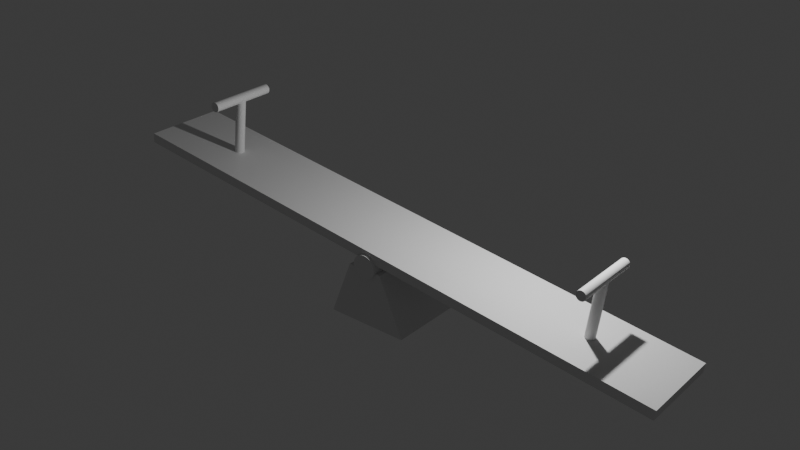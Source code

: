 # Source: GangorraAnimada.blend  (saved by Blender 4.2.66; exported with 4.5.12 LTS)
import bpy
from mathutils import Matrix  # noqa: F401  (used for matrix-valued properties, if any)

bpy.ops.wm.read_factory_settings(use_empty=True)
scene = bpy.context.scene
scene.name = 'Scene'

# ---- collections
col_collection = bpy.data.collections.new('Collection'); scene.collection.children.link(col_collection)

# ---- materials (node trees are filled in below, after node groups)
mat_material = bpy.data.materials.new('Material')
mat_material.alpha_threshold = 0.0
mat_material.roughness = 0.5
mat_material.line_color = (0.0, 0.0, 0.0, 1.0)

# ---- material node trees
mat_material.use_nodes = True; mat_material.node_tree.nodes.clear()
_N = mat_material.node_tree.nodes; _L = mat_material.node_tree.links
n0 = _N.new('ShaderNodeOutputMaterial'); n0.name = 'Material Output'; n0.location = (300, 300)
n1 = _N.new('ShaderNodeBsdfPrincipled'); n1.name = 'Principled BSDF'; n1.location = (10, 300)
n1.inputs[3].default_value = 1.45
_L.new(n1.outputs[0], n0.inputs[0])
n0.is_active_output = True

# ---- world
world_world = bpy.data.worlds.new('World'); scene.world = world_world
world_world.use_nodes = True; world_world.node_tree.nodes.clear()
_N = world_world.node_tree.nodes; _L = world_world.node_tree.links
n0 = _N.new('ShaderNodeOutputWorld'); n0.name = 'World Output'; n0.location = (300, 300)
n1 = _N.new('ShaderNodeBackground'); n1.name = 'Background'; n1.location = (10, 300)
n1.inputs[0].default_value = (0.05088, 0.05088, 0.05088, 1.0)
_L.new(n1.outputs[0], n0.inputs[0])
n0.is_active_output = True
world_world.color = (0.05088, 0.05088, 0.05088)
world_world.sun_shadow_jitter_overblur = 0.0

# ---- lights
light_light = bpy.data.lights.new('Light', 'POINT')
light_light.energy = 1000.0
light_light.shadow_soft_size = 0.1

# ---- meshes
me_cylinder = bpy.data.meshes.new('Cylinder')
me_cylinder.from_pydata([(-4.058e-07, 1.0, -3.688), (3.988e-07, 1.0, 3.641), (0.1951, 0.9808, -3.688), (0.1951, 0.9808, 3.641), (0.3827, 0.9239, -3.688), (0.3827, 0.9239, 3.641), (0.5556, 0.8315, -3.688), (0.5556, 0.8315, 3.641), (0.7071, 0.7071, -3.688), (0.7071, 0.7071, 3.641), (0.8315, 0.5556, -3.688), (0.8315, 0.5556, 3.641), (0.9239, 0.3827, -3.688), (0.9239, 0.3827, 3.641), (0.9808, 0.1951, -3.688), (0.9808, 0.1951, 3.641), (1.0, -1.175e-07, -3.688), (1.0, 1.155e-07, 3.641), (0.9808, -0.1951, -3.688), (0.9808, -0.1951, 3.641), (0.9239, -0.3827, -3.688), (0.9239, -0.3827, 3.641), (0.8315, -0.5556, -3.688), (0.8315, -0.5556, 3.641), (0.7071, -0.7071, -3.688), (0.7071, -0.7071, 3.641), (0.5556, -0.8315, -3.688), (0.5556, -0.8315, 3.641), (0.3827, -0.9239, -3.688), (0.3827, -0.9239, 3.641), (0.1951, -0.9808, -3.688), (0.1951, -0.9808, 3.641), (-4.058e-07, -1.0, -3.688), (3.988e-07, -1.0, 3.641), (-0.1951, -0.9808, -3.688), (-0.1951, -0.9808, 3.641), (-0.3827, -0.9239, -3.688), (-0.3827, -0.9239, 3.641), (-0.5556, -0.8315, -3.688), (-0.5556, -0.8315, 3.641), (-0.7071, -0.7071, -3.688), (-0.7071, -0.7071, 3.641), (-0.8315, -0.5556, -3.688), (-0.8315, -0.5556, 3.641), (-0.9239, -0.3827, -3.688), (-0.9239, -0.3827, 3.641), (-0.9808, -0.1951, -3.688), (-0.9808, -0.1951, 3.641), (-1.0, -1.175e-07, -3.688), (-1.0, 1.155e-07, 3.641), (-0.9808, 0.1951, -3.688), (-0.9808, 0.1951, 3.641), (-0.9239, 0.3827, -3.688), (-0.9239, 0.3827, 3.641), (-0.8315, 0.5556, -3.688), (-0.8315, 0.5556, 3.641), (-0.7071, 0.7071, -3.688), (-0.7071, 0.7071, 3.641), (-0.5556, 0.8315, -3.688), (-0.5556, 0.8315, 3.641), (-0.3827, 0.9239, -3.688), (-0.3827, 0.9239, 3.641), (-0.1951, 0.9808, -3.688), (-0.1951, 0.9808, 3.641)], [], [(0, 1, 3, 2), (2, 3, 5, 4), (4, 5, 7, 6), (6, 7, 9, 8), (8, 9, 11, 10), (10, 11, 13, 12), (12, 13, 15, 14), (14, 15, 17, 16), (16, 17, 19, 18), (18, 19, 21, 20), (20, 21, 23, 22), (22, 23, 25, 24), (24, 25, 27, 26), (26, 27, 29, 28), (28, 29, 31, 30), (30, 31, 33, 32), (32, 33, 35, 34), (34, 35, 37, 36), (36, 37, 39, 38), (38, 39, 41, 40), (40, 41, 43, 42), (42, 43, 45, 44), (44, 45, 47, 46), (46, 47, 49, 48), (48, 49, 51, 50), (50, 51, 53, 52), (52, 53, 55, 54), (54, 55, 57, 56), (56, 57, 59, 58), (58, 59, 61, 60), (3, 1, 63, 61, 59, 57, 55, 53, 51, 49, 47, 45, 43, 41, 39, 37, 35, 33, 31, 29, 27, 25, 23, 21, 19, 17, 15, 13, 11, 9, 7, 5), (60, 61, 63, 62), (62, 63, 1, 0), (0, 2, 4, 6, 8, 10, 12, 14, 16, 18, 20, 22, 24, 26, 28, 30, 32, 34, 36, 38, 40, 42, 44, 46, 48, 50, 52, 54, 56, 58, 60, 62)])
_uv = me_cylinder.uv_layers.new(name='UVMap')
_uv.uv.foreach_set('vector', [1.0, 0.5, 1.0, 1.0, 0.9688, 1.0, 0.9688, 0.5, 0.9688, 0.5, 0.9688, 1.0, 0.9375, 1.0, 0.9375, 0.5, 0.9375, 0.5, 0.9375, 1.0, 0.9062, 1.0, 0.9062, 0.5, 0.9062, 0.5, 0.9062, 1.0, 0.875, 1.0, 0.875, 0.5, 0.875, 0.5, 0.875, 1.0, 0.8438, 1.0, 0.8438, 0.5, 0.8438, 0.5, 0.8438, 1.0, 0.8125, 1.0, 0.8125, 0.5, 0.8125, 0.5, 0.8125, 1.0, 0.7812, 1.0, 0.7812, 0.5, 0.7812, 0.5, 0.7812, 1.0, 0.75, 1.0, 0.75, 0.5, 0.75, 0.5, 0.75, 1.0, 0.7188, 1.0, 0.7188, 0.5, 0.7188, 0.5, 0.7188, 1.0, 0.6875, 1.0, 0.6875, 0.5, 0.6875, 0.5, 0.6875, 1.0, 0.6562, 1.0, 0.6562, 0.5, 0.6562, 0.5, 0.6562, 1.0, 0.625, 1.0, 0.625, 0.5, 0.625, 0.5, 0.625, 1.0, 0.5938, 1.0, 0.5938, 0.5, 0.5938, 0.5, 0.5938, 1.0, 0.5625, 1.0, 0.5625, 0.5, 0.5625, 0.5, 0.5625, 1.0, 0.5312, 1.0, 0.5312, 0.5, 0.5312, 0.5, 0.5312, 1.0, 0.5, 1.0, 0.5, 0.5, 0.5, 0.5, 0.5, 1.0, 0.4688, 1.0, 0.4688, 0.5, 0.4688, 0.5, 0.4688, 1.0, 0.4375, 1.0, 0.4375, 0.5, 0.4375, 0.5, 0.4375, 1.0, 0.4062, 1.0, 0.4062, 0.5, 0.4062, 0.5, 0.4062, 1.0, 0.375, 1.0, 0.375, 0.5, 0.375, 0.5, 0.375, 1.0, 0.3438, 1.0, 0.3438, 0.5, 0.3438, 0.5, 0.3438, 1.0, 0.3125, 1.0, 0.3125, 0.5, 0.3125, 0.5, 0.3125, 1.0, 0.2812, 1.0, 0.2812, 0.5, 0.2812, 0.5, 0.2812, 1.0, 0.25, 1.0, 0.25, 0.5, 0.25, 0.5, 0.25, 1.0, 0.2188, 1.0, 0.2188, 0.5, 0.2188, 0.5, 0.2188, 1.0, 0.1875, 1.0, 0.1875, 0.5, 0.1875, 0.5, 0.1875, 1.0, 0.1562, 1.0, 0.1562, 0.5, 0.1562, 0.5, 0.1562, 1.0, 0.125, 1.0, 0.125, 0.5, 0.125, 0.5, 0.125, 1.0, 0.09375, 1.0, 0.09375, 0.5, 0.09375, 0.5, 0.09375, 1.0, 0.0625, 1.0, 0.0625, 0.5, 0.2968, 0.4854, 0.25, 0.49, 0.2032, 0.4854, 0.1582, 0.4717, 0.1167, 0.4496, 0.08029, 0.4197, 0.05045, 0.3833, 0.02827, 0.3418, 0.01461, 0.2968, 0.01, 0.25, 0.01461, 0.2032, 0.02827, 0.1582, 0.05045, 0.1167, 0.08029, 0.08029, 0.1167, 0.05045, 0.1582, 0.02827, 0.2032, 0.01461, 0.25, 0.01, 0.2968, 0.01461, 0.3418, 0.02827, 0.3833, 0.05045, 0.4197, 0.08029, 0.4496, 0.1167, 0.4717, 0.1582, 0.4854, 0.2032, 0.49, 0.25, 0.4854, 0.2968, 0.4717, 0.3418, 0.4496, 0.3833, 0.4197, 0.4197, 0.3833, 0.4496, 0.3418, 0.4717, 0.0625, 0.5, 0.0625, 1.0, 0.03125, 1.0, 0.03125, 0.5, 0.03125, 0.5, 0.03125, 1.0, 0.0, 1.0, 0.0, 0.5, 0.75, 0.49, 0.7968, 0.4854, 0.8418, 0.4717, 0.8833, 0.4496, 0.9197, 0.4197, 0.9496, 0.3833, 0.9717, 0.3418, 0.9854, 0.2968, 0.99, 0.25, 0.9854, 0.2032, 0.9717, 0.1582, 0.9496, 0.1167, 0.9197, 0.08029, 0.8833, 0.05045, 0.8418, 0.02827, 0.7968, 0.01461, 0.75, 0.01, 0.7032, 0.01461, 0.6582, 0.02827, 0.6167, 0.05045, 0.5803, 0.08029, 0.5504, 0.1167, 0.5283, 0.1582, 0.5146, 0.2032, 0.51, 0.25, 0.5146, 0.2968, 0.5283, 0.3418, 0.5504, 0.3833, 0.5803, 0.4197, 0.6167, 0.4496, 0.6582, 0.4717, 0.7032, 0.4854])
me_cylinder.update()
me_cube_001 = bpy.data.meshes.new('Cube.001')
me_cube_001.from_pydata([(-1.009, -1.0, -0.3819), (-0.4645, -1.0, 1.0), (-1.009, 1.0, -0.3819), (-0.4645, 1.0, 1.0), (1.004, -1.0, -0.3819), (0.3938, -1.0, 1.0), (1.004, 1.0, -0.3819), (0.3938, 1.0, 1.0), (-0.2667, 1.0, 0.9863), (-0.24, 1.0, 0.9364), (-0.2709, 1.0, 1.0), (-0.2041, 1.0, 0.8926), (-0.1105, 1.0, 0.83), (-0.1604, 1.0, 0.8567), (-0.05632, 1.0, 0.8136), (-1.095e-07, 1.0, 0.8081), (0.1105, 1.0, 0.83), (0.05632, 1.0, 0.8136), (0.2041, 1.0, 0.8926), (0.2667, 1.0, 0.9863), (0.2709, 1.0, 1.0), (0.24, 1.0, 0.9364), (0.1604, 1.0, 0.8567), (-0.2709, -1.0, 1.0), (-0.2667, -1.0, 0.9863), (-0.24, -1.0, 0.9364), (-0.2041, -1.0, 0.8926), (-0.1604, -1.0, 0.8567), (-0.05632, -1.0, 0.8136), (-0.1105, -1.0, 0.83), (0.05632, -1.0, 0.8136), (0.1604, -1.0, 0.8567), (0.1105, -1.0, 0.83), (0.24, -1.0, 0.9364), (0.2709, -1.0, 1.0), (0.2667, -1.0, 0.9863), (0.2041, -1.0, 0.8926), (1.101e-07, -1.0, 0.8081)], [], [(0, 1, 3, 2), (7, 6, 2, 3, 10, 8, 9, 11, 13, 12, 14, 15, 17, 16, 22, 18, 21, 19, 20), (6, 7, 5, 4), (23, 1, 0, 4, 5, 34, 35, 33, 36, 31, 32, 30, 37, 28, 29, 27, 26, 25, 24), (2, 6, 4, 0), (10, 3, 1, 23), (34, 5, 7, 20), (23, 24, 8, 10), (9, 8, 24, 25), (11, 9, 25, 26), (27, 13, 11, 26), (29, 12, 13, 27), (28, 14, 12, 29), (37, 15, 14, 28), (30, 17, 15, 37), (32, 16, 17, 30), (31, 22, 16, 32), (36, 18, 22, 31), (33, 21, 18, 36), (35, 19, 21, 33), (20, 19, 35, 34)])
_uv = me_cube_001.uv_layers.new(name='UVMap')
_uv.uv.foreach_set('vector', [0.375, 0.0, 0.625, 0.0, 0.625, 0.25, 0.375, 0.25, 0.625, 0.5, 0.375, 0.5, 0.375, 0.25, 0.625, 0.25, 0.625, 0.3064, 0.6225, 0.3078, 0.6135, 0.3164, 0.6056, 0.3274, 0.5991, 0.3401, 0.5943, 0.354, 0.5913, 0.3686, 0.5903, 0.3836, 0.5913, 0.3986, 0.5943, 0.4135, 0.5991, 0.4278, 0.6056, 0.4412, 0.6135, 0.453, 0.6225, 0.4626, 0.625, 0.4642, 0.375, 0.5, 0.625, 0.5, 0.625, 0.75, 0.375, 0.75, 0.625, 0.9436, 0.625, 1.0, 0.375, 1.0, 0.375, 0.75, 0.625, 0.75, 0.625, 0.7858, 0.6225, 0.7874, 0.6135, 0.797, 0.6056, 0.8088, 0.5991, 0.8222, 0.5943, 0.8365, 0.5913, 0.8514, 0.5903, 0.8664, 0.5913, 0.8814, 0.5943, 0.896, 0.5991, 0.9099, 0.6056, 0.9226, 0.6135, 0.9336, 0.6225, 0.9422, 0.125, 0.5, 0.375, 0.5, 0.375, 0.75, 0.125, 0.75, 0.8186, 0.5, 0.875, 0.5, 0.875, 0.75, 0.8186, 0.75, 0.6608, 0.75, 0.625, 0.75, 0.625, 0.5, 0.6608, 0.5, 0.6954, 0.5152, 0.6875, 0.5152, 0.6875, 0.9879, 0.6954, 0.9879, 0.6562, 0.9879, 0.6875, 0.9879, 0.6875, 0.5152, 0.6562, 0.5152, 0.625, 0.9879, 0.6562, 0.9879, 0.6562, 0.5152, 0.625, 0.5152, 0.5937, 0.5152, 0.5938, 0.9879, 0.625, 0.9879, 0.625, 0.5152, 0.5625, 0.5152, 0.5625, 0.9879, 0.5938, 0.9879, 0.5937, 0.5152, 0.5312, 0.5152, 0.5312, 0.9879, 0.5625, 0.9879, 0.5625, 0.5152, 0.5, 0.5152, 0.5, 0.9879, 0.5312, 0.9879, 0.5312, 0.5152, 0.4688, 0.5152, 0.4688, 0.9879, 0.5, 0.9879, 0.5, 0.5152, 0.4375, 0.5152, 0.4375, 0.9879, 0.4688, 0.9879, 0.4688, 0.5152, 0.4062, 0.5152, 0.4062, 0.9879, 0.4375, 0.9879, 0.4375, 0.5152, 0.375, 0.5152, 0.375, 0.9879, 0.4062, 0.9879, 0.4062, 0.5152, 0.3438, 0.5152, 0.3438, 0.9879, 0.375, 0.9879, 0.375, 0.5152, 0.3125, 0.5152, 0.3125, 0.9879, 0.3438, 0.9879, 0.3438, 0.5152, 0.3046, 0.9879, 0.3125, 0.9879, 0.3125, 0.5152, 0.3046, 0.5152])
me_cube_001.update()
me_cylinder_003 = bpy.data.meshes.new('Cylinder.003')
me_cylinder_003.from_pydata([(1.864e-06, 43.66, 0.1714), (1.864e-06, 43.66, 2.171), (0.1951, 43.64, 0.1714), (0.1951, 43.64, 2.171), (0.3827, 43.58, 0.1714), (0.3827, 43.58, 2.171), (0.5556, 43.49, 0.1714), (0.5556, 43.49, 2.171), (0.7071, 43.37, 0.1714), (0.7071, 43.37, 2.171), (0.8315, 43.22, 0.1714), (0.8315, 43.22, 2.171), (0.9239, 43.04, 0.1714), (0.9239, 43.04, 2.171), (0.9808, 42.86, 0.1714), (0.9808, 42.86, 2.171), (1.0, 42.66, 0.1714), (1.0, 42.66, 2.171), (0.9808, 42.47, 0.1714), (0.9808, 42.47, 2.171), (0.9239, 42.28, 0.1714), (0.9239, 42.28, 2.171), (0.8315, 42.1, 0.1714), (0.8315, 42.1, 2.171), (0.7071, 41.95, 0.1714), (0.7071, 41.95, 2.171), (0.5556, 41.83, 0.1714), (0.5556, 41.83, 2.171), (0.3827, 41.74, 0.1714), (0.3827, 41.74, 2.171), (0.1951, 41.68, 0.1714), (0.1951, 41.68, 2.171), (1.864e-06, 41.66, 0.1714), (1.864e-06, 41.66, 2.171), (-0.1951, 41.68, 0.1714), (-0.1951, 41.68, 2.171), (-0.3827, 41.74, 0.1714), (-0.3827, 41.74, 2.171), (-0.5556, 41.83, 0.1714), (-0.5556, 41.83, 2.171), (-0.7071, 41.95, 0.1714), (-0.7071, 41.95, 2.171), (-0.8315, 42.1, 0.1714), (-0.8315, 42.1, 2.171), (-0.9239, 42.28, 0.1714), (-0.9239, 42.28, 2.171), (-0.9808, 42.47, 0.1714), (-0.9808, 42.47, 2.171), (-1.0, 42.66, 0.1714), (-1.0, 42.66, 2.171), (-0.9808, 42.86, 0.1714), (-0.9808, 42.86, 2.171), (-0.9239, 43.04, 0.1714), (-0.9239, 43.04, 2.171), (-0.8315, 43.22, 0.1714), (-0.8315, 43.22, 2.171), (-0.7071, 43.37, 0.1714), (-0.7071, 43.37, 2.171), (-0.5556, 43.49, 0.1714), (-0.5556, 43.49, 2.171), (-0.3827, 43.58, 0.1714), (-0.3827, 43.58, 2.171), (-0.1951, 43.64, 0.1714), (-0.1951, 43.64, 2.171), (-6.948, 42.66, 2.323), (6.948, 42.66, 2.323), (-6.948, 42.85, 2.32), (6.948, 42.85, 2.32), (-6.948, 43.04, 2.312), (6.948, 43.04, 2.312), (-6.948, 43.22, 2.299), (6.948, 43.22, 2.299), (-6.948, 43.37, 2.281), (6.948, 43.37, 2.281), (-6.948, 43.49, 2.259), (6.948, 43.49, 2.259), (-6.948, 43.58, 2.234), (6.948, 43.58, 2.234), (-6.948, 43.64, 2.207), (6.948, 43.64, 2.207), (-6.948, 43.66, 2.179), (6.948, 43.66, 2.179), (-6.948, 43.64, 2.151), (6.948, 43.64, 2.151), (-6.948, 43.58, 2.124), (6.948, 43.58, 2.124), (-6.948, 43.49, 2.099), (6.948, 43.49, 2.099), (-6.948, 43.37, 2.077), (6.948, 43.37, 2.077), (-6.948, 43.22, 2.059), (6.948, 43.22, 2.059), (-6.948, 43.04, 2.046), (6.948, 43.04, 2.046), (-6.948, 42.85, 2.038), (6.948, 42.85, 2.038), (-6.948, 42.66, 2.035), (6.948, 42.66, 2.035), (-6.948, 42.46, 2.038), (6.948, 42.46, 2.038), (-6.948, 42.28, 2.046), (6.948, 42.28, 2.046), (-6.948, 42.1, 2.059), (6.948, 42.1, 2.059), (-6.948, 41.95, 2.077), (6.948, 41.95, 2.077), (-6.948, 41.83, 2.099), (6.948, 41.83, 2.099), (-6.948, 41.74, 2.124), (6.948, 41.74, 2.124), (-6.948, 41.68, 2.151), (6.948, 41.68, 2.151), (-6.948, 41.66, 2.179), (6.948, 41.66, 2.179), (-6.948, 41.68, 2.207), (6.948, 41.68, 2.207), (-6.948, 41.74, 2.234), (6.948, 41.74, 2.234), (-6.948, 41.83, 2.259), (6.948, 41.83, 2.259), (-6.948, 41.95, 2.281), (6.948, 41.95, 2.281), (-6.948, 42.1, 2.299), (6.948, 42.1, 2.299), (-6.948, 42.28, 2.312), (6.948, 42.28, 2.312), (-6.948, 42.46, 2.32), (6.948, 42.46, 2.32), (8.491, -60.02, 0.4383), (8.491, -60.02, 0.1484), (-8.481, -60.02, 0.4383), (-8.481, -60.02, 0.1484), (8.491, 59.65, 0.4383), (8.491, 59.65, 0.1484), (-8.481, 59.65, 0.4383), (-8.481, 59.65, 0.1484), (-8.481, 0.3974, 0.3006), (-8.481, -0.5584, 0.3006), (-8.481, -0.08049, 0.3073), (-8.481, 1.965, 0.1484), (-8.481, 1.956, 0.1507), (-8.481, 1.652, 0.2041), (-8.481, 1.28, 0.2479), (-8.481, 0.8569, 0.2805), (-8.481, -1.018, 0.2805), (-8.481, -1.813, 0.2041), (-8.481, -2.117, 0.1507), (-8.481, -2.126, 0.1484), (-8.481, -1.441, 0.2479), (8.491, 1.965, 0.1484), (8.491, -2.126, 0.1484), (8.491, 0.3974, 0.3006), (8.491, -0.5584, 0.3006), (8.491, -0.08049, 0.3073), (8.491, 1.956, 0.1507), (8.491, 1.652, 0.2041), (8.491, 1.28, 0.2479), (8.491, 0.8569, 0.2805), (8.491, -1.018, 0.2805), (8.491, -1.441, 0.2479), (8.491, -2.117, 0.1507), (8.491, -1.813, 0.2041), (0.02553, -41.66, 0.139), (0.02553, -41.66, 2.139), (0.2206, -41.68, 0.139), (0.2206, -41.68, 2.139), (0.4082, -41.74, 0.139), (0.4082, -41.74, 2.139), (0.5811, -41.83, 0.139), (0.5811, -41.83, 2.139), (0.7326, -41.95, 0.139), (0.7326, -41.95, 2.139), (0.857, -42.1, 0.139), (0.857, -42.1, 2.139), (0.9494, -42.28, 0.139), (0.9494, -42.28, 2.139), (1.006, -42.47, 0.139), (1.006, -42.47, 2.139), (1.026, -42.66, 0.139), (1.026, -42.66, 2.139), (1.006, -42.86, 0.139), (1.006, -42.86, 2.139), (0.9494, -43.04, 0.139), (0.9494, -43.04, 2.139), (0.857, -43.22, 0.139), (0.857, -43.22, 2.139), (0.7326, -43.37, 0.139), (0.7326, -43.37, 2.139), (0.5811, -43.49, 0.139), (0.5811, -43.49, 2.139), (0.4082, -43.58, 0.139), (0.4082, -43.58, 2.139), (0.2206, -43.64, 0.139), (0.2206, -43.64, 2.139), (0.02553, -43.66, 0.139), (0.02553, -43.66, 2.139), (-0.1696, -43.64, 0.139), (-0.1696, -43.64, 2.139), (-0.3571, -43.58, 0.139), (-0.3571, -43.58, 2.139), (-0.53, -43.49, 0.139), (-0.53, -43.49, 2.139), (-0.6816, -43.37, 0.139), (-0.6816, -43.37, 2.139), (-0.8059, -43.22, 0.139), (-0.8059, -43.22, 2.139), (-0.8983, -43.04, 0.139), (-0.8983, -43.04, 2.139), (-0.9553, -42.86, 0.139), (-0.9553, -42.86, 2.139), (-0.9745, -42.66, 0.139), (-0.9745, -42.66, 2.139), (-0.9553, -42.47, 0.139), (-0.9553, -42.47, 2.139), (-0.8983, -42.28, 0.139), (-0.8983, -42.28, 2.139), (-0.8059, -42.1, 0.139), (-0.8059, -42.1, 2.139), (-0.6816, -41.95, 0.139), (-0.6816, -41.95, 2.139), (-0.53, -41.83, 0.139), (-0.53, -41.83, 2.139), (-0.3571, -41.74, 0.139), (-0.3571, -41.74, 2.139), (-0.1696, -41.68, 0.139), (-0.1696, -41.68, 2.139), (-6.923, -42.66, 2.291), (6.974, -42.66, 2.291), (-6.923, -42.47, 2.288), (6.974, -42.47, 2.288), (-6.923, -42.28, 2.28), (6.974, -42.28, 2.28), (-6.923, -42.11, 2.266), (6.974, -42.11, 2.266), (-6.923, -41.95, 2.248), (6.974, -41.95, 2.248), (-6.923, -41.83, 2.227), (6.974, -41.83, 2.227), (-6.923, -41.74, 2.202), (6.974, -41.74, 2.202), (-6.923, -41.68, 2.175), (6.974, -41.68, 2.175), (-6.923, -41.66, 2.147), (6.974, -41.66, 2.147), (-6.923, -41.68, 2.119), (6.974, -41.68, 2.119), (-6.923, -41.74, 2.092), (6.974, -41.74, 2.092), (-6.923, -41.83, 2.067), (6.974, -41.83, 2.067), (-6.923, -41.95, 2.045), (6.974, -41.95, 2.045), (-6.923, -42.11, 2.027), (6.974, -42.11, 2.027), (-6.923, -42.28, 2.014), (6.974, -42.28, 2.014), (-6.923, -42.47, 2.005), (6.974, -42.47, 2.005), (-6.923, -42.66, 2.003), (6.974, -42.66, 2.003), (-6.923, -42.86, 2.005), (6.974, -42.86, 2.005), (-6.923, -43.04, 2.014), (6.974, -43.04, 2.014), (-6.923, -43.22, 2.027), (6.974, -43.22, 2.027), (-6.923, -43.37, 2.045), (6.974, -43.37, 2.045), (-6.923, -43.49, 2.067), (6.974, -43.49, 2.067), (-6.923, -43.58, 2.092), (6.974, -43.58, 2.092), (-6.923, -43.64, 2.119), (6.974, -43.64, 2.119), (-6.923, -43.66, 2.147), (6.974, -43.66, 2.147), (-6.923, -43.64, 2.175), (6.974, -43.64, 2.175), (-6.923, -43.58, 2.202), (6.974, -43.58, 2.202), (-6.923, -43.49, 2.227), (6.974, -43.49, 2.227), (-6.923, -43.37, 2.248), (6.974, -43.37, 2.248), (-6.923, -43.22, 2.266), (6.974, -43.22, 2.266), (-6.923, -43.04, 2.28), (6.974, -43.04, 2.28), (-6.923, -42.86, 2.288), (6.974, -42.86, 2.288)], [], [(0, 1, 3, 2), (2, 3, 5, 4), (4, 5, 7, 6), (6, 7, 9, 8), (8, 9, 11, 10), (10, 11, 13, 12), (12, 13, 15, 14), (14, 15, 17, 16), (16, 17, 19, 18), (18, 19, 21, 20), (20, 21, 23, 22), (22, 23, 25, 24), (24, 25, 27, 26), (26, 27, 29, 28), (28, 29, 31, 30), (30, 31, 33, 32), (32, 33, 35, 34), (34, 35, 37, 36), (36, 37, 39, 38), (38, 39, 41, 40), (40, 41, 43, 42), (42, 43, 45, 44), (44, 45, 47, 46), (46, 47, 49, 48), (48, 49, 51, 50), (50, 51, 53, 52), (52, 53, 55, 54), (54, 55, 57, 56), (56, 57, 59, 58), (58, 59, 61, 60), (3, 1, 63, 61, 59, 57, 55, 53, 51, 49, 47, 45, 43, 41, 39, 37, 35, 33, 31, 29, 27, 25, 23, 21, 19, 17, 15, 13, 11, 9, 7, 5), (60, 61, 63, 62), (62, 63, 1, 0), (0, 2, 4, 6, 8, 10, 12, 14, 16, 18, 20, 22, 24, 26, 28, 30, 32, 34, 36, 38, 40, 42, 44, 46, 48, 50, 52, 54, 56, 58, 60, 62), (64, 65, 67, 66), (66, 67, 69, 68), (68, 69, 71, 70), (70, 71, 73, 72), (72, 73, 75, 74), (74, 75, 77, 76), (76, 77, 79, 78), (78, 79, 81, 80), (80, 81, 83, 82), (82, 83, 85, 84), (84, 85, 87, 86), (86, 87, 89, 88), (88, 89, 91, 90), (90, 91, 93, 92), (92, 93, 95, 94), (94, 95, 97, 96), (96, 97, 99, 98), (98, 99, 101, 100), (100, 101, 103, 102), (102, 103, 105, 104), (104, 105, 107, 106), (106, 107, 109, 108), (108, 109, 111, 110), (110, 111, 113, 112), (112, 113, 115, 114), (114, 115, 117, 116), (116, 117, 119, 118), (118, 119, 121, 120), (120, 121, 123, 122), (122, 123, 125, 124), (67, 65, 127, 125, 123, 121, 119, 117, 115, 113, 111, 109, 107, 105, 103, 101, 99, 97, 95, 93, 91, 89, 87, 85, 83, 81, 79, 77, 75, 73, 71, 69), (124, 125, 127, 126), (126, 127, 65, 64), (64, 66, 68, 70, 72, 74, 76, 78, 80, 82, 84, 86, 88, 90, 92, 94, 96, 98, 100, 102, 104, 106, 108, 110, 112, 114, 116, 118, 120, 122, 124, 126), (128, 132, 134, 130), (146, 147, 131, 130, 134, 135, 139, 140, 141, 142, 143, 136, 138, 137, 144, 148, 145), (135, 134, 132, 133), (150, 129, 131, 147), (139, 135, 133, 149), (129, 128, 130, 131), (133, 132, 128, 129, 150, 160, 161, 159, 158, 152, 153, 151, 157, 156, 155, 154, 149), (138, 136, 151, 153), (136, 143, 157, 151), (143, 142, 156, 157), (142, 141, 155, 156), (141, 140, 154, 155), (149, 154, 140, 139), (147, 146, 160, 150), (145, 161, 160, 146), (145, 148, 159, 161), (148, 144, 158, 159), (144, 137, 152, 158), (137, 138, 153, 152), (162, 163, 165, 164), (164, 165, 167, 166), (166, 167, 169, 168), (168, 169, 171, 170), (170, 171, 173, 172), (172, 173, 175, 174), (174, 175, 177, 176), (176, 177, 179, 178), (178, 179, 181, 180), (180, 181, 183, 182), (182, 183, 185, 184), (184, 185, 187, 186), (186, 187, 189, 188), (188, 189, 191, 190), (190, 191, 193, 192), (192, 193, 195, 194), (194, 195, 197, 196), (196, 197, 199, 198), (198, 199, 201, 200), (200, 201, 203, 202), (202, 203, 205, 204), (204, 205, 207, 206), (206, 207, 209, 208), (208, 209, 211, 210), (210, 211, 213, 212), (212, 213, 215, 214), (214, 215, 217, 216), (216, 217, 219, 218), (218, 219, 221, 220), (220, 221, 223, 222), (165, 163, 225, 223, 221, 219, 217, 215, 213, 211, 209, 207, 205, 203, 201, 199, 197, 195, 193, 191, 189, 187, 185, 183, 181, 179, 177, 175, 173, 171, 169, 167), (222, 223, 225, 224), (224, 225, 163, 162), (162, 164, 166, 168, 170, 172, 174, 176, 178, 180, 182, 184, 186, 188, 190, 192, 194, 196, 198, 200, 202, 204, 206, 208, 210, 212, 214, 216, 218, 220, 222, 224), (226, 227, 229, 228), (228, 229, 231, 230), (230, 231, 233, 232), (232, 233, 235, 234), (234, 235, 237, 236), (236, 237, 239, 238), (238, 239, 241, 240), (240, 241, 243, 242), (242, 243, 245, 244), (244, 245, 247, 246), (246, 247, 249, 248), (248, 249, 251, 250), (250, 251, 253, 252), (252, 253, 255, 254), (254, 255, 257, 256), (256, 257, 259, 258), (258, 259, 261, 260), (260, 261, 263, 262), (262, 263, 265, 264), (264, 265, 267, 266), (266, 267, 269, 268), (268, 269, 271, 270), (270, 271, 273, 272), (272, 273, 275, 274), (274, 275, 277, 276), (276, 277, 279, 278), (278, 279, 281, 280), (280, 281, 283, 282), (282, 283, 285, 284), (284, 285, 287, 286), (229, 227, 289, 287, 285, 283, 281, 279, 277, 275, 273, 271, 269, 267, 265, 263, 261, 259, 257, 255, 253, 251, 249, 247, 245, 243, 241, 239, 237, 235, 233, 231), (286, 287, 289, 288), (288, 289, 227, 226), (226, 228, 230, 232, 234, 236, 238, 240, 242, 244, 246, 248, 250, 252, 254, 256, 258, 260, 262, 264, 266, 268, 270, 272, 274, 276, 278, 280, 282, 284, 286, 288)])
_uv = me_cylinder_003.uv_layers.new(name='UVMap')
_uv.uv.foreach_set('vector', [1.0, 0.5, 1.0, 1.0, 0.9688, 1.0, 0.9688, 0.5, 0.9688, 0.5, 0.9688, 1.0, 0.9375, 1.0, 0.9375, 0.5, 0.9375, 0.5, 0.9375, 1.0, 0.9062, 1.0, 0.9062, 0.5, 0.9062, 0.5, 0.9062, 1.0, 0.875, 1.0, 0.875, 0.5, 0.875, 0.5, 0.875, 1.0, 0.8438, 1.0, 0.8438, 0.5, 0.8438, 0.5, 0.8438, 1.0, 0.8125, 1.0, 0.8125, 0.5, 0.8125, 0.5, 0.8125, 1.0, 0.7812, 1.0, 0.7812, 0.5, 0.7812, 0.5, 0.7812, 1.0, 0.75, 1.0, 0.75, 0.5, 0.75, 0.5, 0.75, 1.0, 0.7188, 1.0, 0.7188, 0.5, 0.7188, 0.5, 0.7188, 1.0, 0.6875, 1.0, 0.6875, 0.5, 0.6875, 0.5, 0.6875, 1.0, 0.6562, 1.0, 0.6562, 0.5, 0.6562, 0.5, 0.6562, 1.0, 0.625, 1.0, 0.625, 0.5, 0.625, 0.5, 0.625, 1.0, 0.5938, 1.0, 0.5938, 0.5, 0.5938, 0.5, 0.5938, 1.0, 0.5625, 1.0, 0.5625, 0.5, 0.5625, 0.5, 0.5625, 1.0, 0.5312, 1.0, 0.5312, 0.5, 0.5312, 0.5, 0.5312, 1.0, 0.5, 1.0, 0.5, 0.5, 0.5, 0.5, 0.5, 1.0, 0.4688, 1.0, 0.4688, 0.5, 0.4688, 0.5, 0.4688, 1.0, 0.4375, 1.0, 0.4375, 0.5, 0.4375, 0.5, 0.4375, 1.0, 0.4062, 1.0, 0.4062, 0.5, 0.4062, 0.5, 0.4062, 1.0, 0.375, 1.0, 0.375, 0.5, 0.375, 0.5, 0.375, 1.0, 0.3438, 1.0, 0.3438, 0.5, 0.3438, 0.5, 0.3438, 1.0, 0.3125, 1.0, 0.3125, 0.5, 0.3125, 0.5, 0.3125, 1.0, 0.2812, 1.0, 0.2812, 0.5, 0.2812, 0.5, 0.2812, 1.0, 0.25, 1.0, 0.25, 0.5, 0.25, 0.5, 0.25, 1.0, 0.2188, 1.0, 0.2188, 0.5, 0.2188, 0.5, 0.2188, 1.0, 0.1875, 1.0, 0.1875, 0.5, 0.1875, 0.5, 0.1875, 1.0, 0.1562, 1.0, 0.1562, 0.5, 0.1562, 0.5, 0.1562, 1.0, 0.125, 1.0, 0.125, 0.5, 0.125, 0.5, 0.125, 1.0, 0.09375, 1.0, 0.09375, 0.5, 0.09375, 0.5, 0.09375, 1.0, 0.0625, 1.0, 0.0625, 0.5, 0.2968, 0.4854, 0.25, 0.49, 0.2032, 0.4854, 0.1582, 0.4717, 0.1167, 0.4496, 0.08029, 0.4197, 0.05045, 0.3833, 0.02827, 0.3418, 0.01461, 0.2968, 0.01, 0.25, 0.01461, 0.2032, 0.02827, 0.1582, 0.05045, 0.1167, 0.08029, 0.08029, 0.1167, 0.05045, 0.1582, 0.02827, 0.2032, 0.01461, 0.25, 0.01, 0.2968, 0.01461, 0.3418, 0.02827, 0.3833, 0.05045, 0.4197, 0.08029, 0.4496, 0.1167, 0.4717, 0.1582, 0.4854, 0.2032, 0.49, 0.25, 0.4854, 0.2968, 0.4717, 0.3418, 0.4496, 0.3833, 0.4197, 0.4197, 0.3833, 0.4496, 0.3418, 0.4717, 0.0625, 0.5, 0.0625, 1.0, 0.03125, 1.0, 0.03125, 0.5, 0.03125, 0.5, 0.03125, 1.0, 0.0, 1.0, 0.0, 0.5, 0.75, 0.49, 0.7968, 0.4854, 0.8418, 0.4717, 0.8833, 0.4496, 0.9197, 0.4197, 0.9496, 0.3833, 0.9717, 0.3418, 0.9854, 0.2968, 0.99, 0.25, 0.9854, 0.2032, 0.9717, 0.1582, 0.9496, 0.1167, 0.9197, 0.08029, 0.8833, 0.05045, 0.8418, 0.02827, 0.7968, 0.01461, 0.75, 0.01, 0.7032, 0.01461, 0.6582, 0.02827, 0.6167, 0.05045, 0.5803, 0.08029, 0.5504, 0.1167, 0.5283, 0.1582, 0.5146, 0.2032, 0.51, 0.25, 0.5146, 0.2968, 0.5283, 0.3418, 0.5504, 0.3833, 0.5803, 0.4197, 0.6167, 0.4496, 0.6582, 0.4717, 0.7032, 0.4854, 1.0, 0.5, 1.0, 1.0, 0.9688, 1.0, 0.9688, 0.5, 0.9688, 0.5, 0.9688, 1.0, 0.9375, 1.0, 0.9375, 0.5, 0.9375, 0.5, 0.9375, 1.0, 0.9062, 1.0, 0.9062, 0.5, 0.9062, 0.5, 0.9062, 1.0, 0.875, 1.0, 0.875, 0.5, 0.875, 0.5, 0.875, 1.0, 0.8438, 1.0, 0.8438, 0.5, 0.8438, 0.5, 0.8438, 1.0, 0.8125, 1.0, 0.8125, 0.5, 0.8125, 0.5, 0.8125, 1.0, 0.7812, 1.0, 0.7812, 0.5, 0.7812, 0.5, 0.7812, 1.0, 0.75, 1.0, 0.75, 0.5, 0.75, 0.5, 0.75, 1.0, 0.7188, 1.0, 0.7188, 0.5, 0.7188, 0.5, 0.7188, 1.0, 0.6875, 1.0, 0.6875, 0.5, 0.6875, 0.5, 0.6875, 1.0, 0.6562, 1.0, 0.6562, 0.5, 0.6562, 0.5, 0.6562, 1.0, 0.625, 1.0, 0.625, 0.5, 0.625, 0.5, 0.625, 1.0, 0.5938, 1.0, 0.5938, 0.5, 0.5938, 0.5, 0.5938, 1.0, 0.5625, 1.0, 0.5625, 0.5, 0.5625, 0.5, 0.5625, 1.0, 0.5312, 1.0, 0.5312, 0.5, 0.5312, 0.5, 0.5312, 1.0, 0.5, 1.0, 0.5, 0.5, 0.5, 0.5, 0.5, 1.0, 0.4688, 1.0, 0.4688, 0.5, 0.4688, 0.5, 0.4688, 1.0, 0.4375, 1.0, 0.4375, 0.5, 0.4375, 0.5, 0.4375, 1.0, 0.4062, 1.0, 0.4062, 0.5, 0.4062, 0.5, 0.4062, 1.0, 0.375, 1.0, 0.375, 0.5, 0.375, 0.5, 0.375, 1.0, 0.3438, 1.0, 0.3438, 0.5, 0.3438, 0.5, 0.3438, 1.0, 0.3125, 1.0, 0.3125, 0.5, 0.3125, 0.5, 0.3125, 1.0, 0.2812, 1.0, 0.2812, 0.5, 0.2812, 0.5, 0.2812, 1.0, 0.25, 1.0, 0.25, 0.5, 0.25, 0.5, 0.25, 1.0, 0.2188, 1.0, 0.2188, 0.5, 0.2188, 0.5, 0.2188, 1.0, 0.1875, 1.0, 0.1875, 0.5, 0.1875, 0.5, 0.1875, 1.0, 0.1562, 1.0, 0.1562, 0.5, 0.1562, 0.5, 0.1562, 1.0, 0.125, 1.0, 0.125, 0.5, 0.125, 0.5, 0.125, 1.0, 0.09375, 1.0, 0.09375, 0.5, 0.09375, 0.5, 0.09375, 1.0, 0.0625, 1.0, 0.0625, 0.5, 0.2968, 0.4854, 0.25, 0.49, 0.2032, 0.4854, 0.1582, 0.4717, 0.1167, 0.4496, 0.08029, 0.4197, 0.05045, 0.3833, 0.02827, 0.3418, 0.01461, 0.2968, 0.01, 0.25, 0.01461, 0.2032, 0.02827, 0.1582, 0.05045, 0.1167, 0.08029, 0.08029, 0.1167, 0.05045, 0.1582, 0.02827, 0.2032, 0.01461, 0.25, 0.01, 0.2968, 0.01461, 0.3418, 0.02827, 0.3833, 0.05045, 0.4197, 0.08029, 0.4496, 0.1167, 0.4717, 0.1582, 0.4854, 0.2032, 0.49, 0.25, 0.4854, 0.2968, 0.4717, 0.3418, 0.4496, 0.3833, 0.4197, 0.4197, 0.3833, 0.4496, 0.3418, 0.4717, 0.0625, 0.5, 0.0625, 1.0, 0.03125, 1.0, 0.03125, 0.5, 0.03125, 0.5, 0.03125, 1.0, 0.0, 1.0, 0.0, 0.5, 0.75, 0.49, 0.7968, 0.4854, 0.8418, 0.4717, 0.8833, 0.4496, 0.9197, 0.4197, 0.9496, 0.3833, 0.9717, 0.3418, 0.9854, 0.2968, 0.99, 0.25, 0.9854, 0.2032, 0.9717, 0.1582, 0.9496, 0.1167, 0.9197, 0.08029, 0.8833, 0.05045, 0.8418, 0.02827, 0.7968, 0.01461, 0.75, 0.01, 0.7032, 0.01461, 0.6582, 0.02827, 0.6167, 0.05045, 0.5803, 0.08029, 0.5504, 0.1167, 0.5283, 0.1582, 0.5146, 0.2032, 0.51, 0.25, 0.5146, 0.2968, 0.5283, 0.3418, 0.5504, 0.3833, 0.5803, 0.4197, 0.6167, 0.4496, 0.6582, 0.4717, 0.7032, 0.4854, 0.625, 0.5, 0.875, 0.5, 0.875, 0.75, 0.625, 0.75, 0.3769, 0.871, 0.375, 0.8709, 0.375, 0.75, 0.625, 0.75, 0.625, 1.0, 0.375, 1.0, 0.375, 0.8795, 0.3769, 0.8795, 0.423, 0.8788, 0.4608, 0.8781, 0.4889, 0.8772, 0.5062, 0.8762, 0.5121, 0.8752, 0.5062, 0.8742, 0.4889, 0.8733, 0.4608, 0.8724, 0.423, 0.8716, 0.375, 0.0, 0.625, 0.0, 0.625, 0.25, 0.375, 0.25, 0.2541, 0.5, 0.375, 0.5, 0.375, 0.75, 0.2541, 0.75, 0.2455, 0.75, 0.125, 0.75, 0.125, 0.5, 0.2455, 0.5, 0.375, 0.5, 0.625, 0.5, 0.625, 0.75, 0.375, 0.75, 0.375, 0.25, 0.625, 0.25, 0.625, 0.5, 0.375, 0.5, 0.375, 0.3791, 0.3769, 0.379, 0.423, 0.3784, 0.4608, 0.3776, 0.4889, 0.3767, 0.5062, 0.3758, 0.5121, 0.3748, 0.5062, 0.3738, 0.4889, 0.3728, 0.4608, 0.3719, 0.423, 0.3712, 0.3769, 0.3705, 0.375, 0.3705, 1.0, 0.5152, 0.9688, 0.5152, 0.9688, 0.9879, 1.0, 0.9879, 0.9688, 0.5152, 0.9375, 0.5152, 0.9375, 0.9879, 0.9688, 0.9879, 0.9375, 0.5152, 0.9062, 0.5152, 0.9062, 0.9879, 0.9375, 0.9879, 0.9062, 0.5152, 0.875, 0.5152, 0.875, 0.9879, 0.9062, 0.9879, 0.875, 0.5152, 0.8437, 0.5152, 0.8438, 0.9879, 0.875, 0.9879, 0.8426, 0.9879, 0.8438, 0.9879, 0.8437, 0.5152, 0.8426, 0.5152, 0.1574, 0.5152, 0.1562, 0.5152, 0.1562, 0.9879, 0.1574, 0.9879, 0.125, 0.5152, 0.125, 0.9879, 0.1562, 0.9879, 0.1562, 0.5152, 0.125, 0.5152, 0.09375, 0.5152, 0.09375, 0.9879, 0.125, 0.9879, 0.09375, 0.5152, 0.0625, 0.5152, 0.0625, 0.9879, 0.09375, 0.9879, 0.0625, 0.5152, 0.03125, 0.5152, 0.03125, 0.9879, 0.0625, 0.9879, 0.03125, 0.5152, 0.0, 0.5152, 0.0, 0.9879, 0.03125, 0.9879, 1.0, 0.5, 1.0, 1.0, 0.9688, 1.0, 0.9688, 0.5, 0.9688, 0.5, 0.9688, 1.0, 0.9375, 1.0, 0.9375, 0.5, 0.9375, 0.5, 0.9375, 1.0, 0.9062, 1.0, 0.9062, 0.5, 0.9062, 0.5, 0.9062, 1.0, 0.875, 1.0, 0.875, 0.5, 0.875, 0.5, 0.875, 1.0, 0.8438, 1.0, 0.8438, 0.5, 0.8438, 0.5, 0.8438, 1.0, 0.8125, 1.0, 0.8125, 0.5, 0.8125, 0.5, 0.8125, 1.0, 0.7812, 1.0, 0.7812, 0.5, 0.7812, 0.5, 0.7812, 1.0, 0.75, 1.0, 0.75, 0.5, 0.75, 0.5, 0.75, 1.0, 0.7188, 1.0, 0.7188, 0.5, 0.7188, 0.5, 0.7188, 1.0, 0.6875, 1.0, 0.6875, 0.5, 0.6875, 0.5, 0.6875, 1.0, 0.6562, 1.0, 0.6562, 0.5, 0.6562, 0.5, 0.6562, 1.0, 0.625, 1.0, 0.625, 0.5, 0.625, 0.5, 0.625, 1.0, 0.5938, 1.0, 0.5938, 0.5, 0.5938, 0.5, 0.5938, 1.0, 0.5625, 1.0, 0.5625, 0.5, 0.5625, 0.5, 0.5625, 1.0, 0.5312, 1.0, 0.5312, 0.5, 0.5312, 0.5, 0.5312, 1.0, 0.5, 1.0, 0.5, 0.5, 0.5, 0.5, 0.5, 1.0, 0.4688, 1.0, 0.4688, 0.5, 0.4688, 0.5, 0.4688, 1.0, 0.4375, 1.0, 0.4375, 0.5, 0.4375, 0.5, 0.4375, 1.0, 0.4062, 1.0, 0.4062, 0.5, 0.4062, 0.5, 0.4062, 1.0, 0.375, 1.0, 0.375, 0.5, 0.375, 0.5, 0.375, 1.0, 0.3438, 1.0, 0.3438, 0.5, 0.3438, 0.5, 0.3438, 1.0, 0.3125, 1.0, 0.3125, 0.5, 0.3125, 0.5, 0.3125, 1.0, 0.2812, 1.0, 0.2812, 0.5, 0.2812, 0.5, 0.2812, 1.0, 0.25, 1.0, 0.25, 0.5, 0.25, 0.5, 0.25, 1.0, 0.2188, 1.0, 0.2188, 0.5, 0.2188, 0.5, 0.2188, 1.0, 0.1875, 1.0, 0.1875, 0.5, 0.1875, 0.5, 0.1875, 1.0, 0.1562, 1.0, 0.1562, 0.5, 0.1562, 0.5, 0.1562, 1.0, 0.125, 1.0, 0.125, 0.5, 0.125, 0.5, 0.125, 1.0, 0.09375, 1.0, 0.09375, 0.5, 0.09375, 0.5, 0.09375, 1.0, 0.0625, 1.0, 0.0625, 0.5, 0.2968, 0.4854, 0.25, 0.49, 0.2032, 0.4854, 0.1582, 0.4717, 0.1167, 0.4496, 0.08029, 0.4197, 0.05045, 0.3833, 0.02827, 0.3418, 0.01461, 0.2968, 0.01, 0.25, 0.01461, 0.2032, 0.02827, 0.1582, 0.05045, 0.1167, 0.08029, 0.08029, 0.1167, 0.05045, 0.1582, 0.02827, 0.2032, 0.01461, 0.25, 0.01, 0.2968, 0.01461, 0.3418, 0.02827, 0.3833, 0.05045, 0.4197, 0.08029, 0.4496, 0.1167, 0.4717, 0.1582, 0.4854, 0.2032, 0.49, 0.25, 0.4854, 0.2968, 0.4717, 0.3418, 0.4496, 0.3833, 0.4197, 0.4197, 0.3833, 0.4496, 0.3418, 0.4717, 0.0625, 0.5, 0.0625, 1.0, 0.03125, 1.0, 0.03125, 0.5, 0.03125, 0.5, 0.03125, 1.0, 0.0, 1.0, 0.0, 0.5, 0.75, 0.49, 0.7968, 0.4854, 0.8418, 0.4717, 0.8833, 0.4496, 0.9197, 0.4197, 0.9496, 0.3833, 0.9717, 0.3418, 0.9854, 0.2968, 0.99, 0.25, 0.9854, 0.2032, 0.9717, 0.1582, 0.9496, 0.1167, 0.9197, 0.08029, 0.8833, 0.05045, 0.8418, 0.02827, 0.7968, 0.01461, 0.75, 0.01, 0.7032, 0.01461, 0.6582, 0.02827, 0.6167, 0.05045, 0.5803, 0.08029, 0.5504, 0.1167, 0.5283, 0.1582, 0.5146, 0.2032, 0.51, 0.25, 0.5146, 0.2968, 0.5283, 0.3418, 0.5504, 0.3833, 0.5803, 0.4197, 0.6167, 0.4496, 0.6582, 0.4717, 0.7032, 0.4854, 1.0, 0.5, 1.0, 1.0, 0.9688, 1.0, 0.9688, 0.5, 0.9688, 0.5, 0.9688, 1.0, 0.9375, 1.0, 0.9375, 0.5, 0.9375, 0.5, 0.9375, 1.0, 0.9062, 1.0, 0.9062, 0.5, 0.9062, 0.5, 0.9062, 1.0, 0.875, 1.0, 0.875, 0.5, 0.875, 0.5, 0.875, 1.0, 0.8438, 1.0, 0.8438, 0.5, 0.8438, 0.5, 0.8438, 1.0, 0.8125, 1.0, 0.8125, 0.5, 0.8125, 0.5, 0.8125, 1.0, 0.7812, 1.0, 0.7812, 0.5, 0.7812, 0.5, 0.7812, 1.0, 0.75, 1.0, 0.75, 0.5, 0.75, 0.5, 0.75, 1.0, 0.7188, 1.0, 0.7188, 0.5, 0.7188, 0.5, 0.7188, 1.0, 0.6875, 1.0, 0.6875, 0.5, 0.6875, 0.5, 0.6875, 1.0, 0.6562, 1.0, 0.6562, 0.5, 0.6562, 0.5, 0.6562, 1.0, 0.625, 1.0, 0.625, 0.5, 0.625, 0.5, 0.625, 1.0, 0.5938, 1.0, 0.5938, 0.5, 0.5938, 0.5, 0.5938, 1.0, 0.5625, 1.0, 0.5625, 0.5, 0.5625, 0.5, 0.5625, 1.0, 0.5312, 1.0, 0.5312, 0.5, 0.5312, 0.5, 0.5312, 1.0, 0.5, 1.0, 0.5, 0.5, 0.5, 0.5, 0.5, 1.0, 0.4688, 1.0, 0.4688, 0.5, 0.4688, 0.5, 0.4688, 1.0, 0.4375, 1.0, 0.4375, 0.5, 0.4375, 0.5, 0.4375, 1.0, 0.4062, 1.0, 0.4062, 0.5, 0.4062, 0.5, 0.4062, 1.0, 0.375, 1.0, 0.375, 0.5, 0.375, 0.5, 0.375, 1.0, 0.3438, 1.0, 0.3438, 0.5, 0.3438, 0.5, 0.3438, 1.0, 0.3125, 1.0, 0.3125, 0.5, 0.3125, 0.5, 0.3125, 1.0, 0.2812, 1.0, 0.2812, 0.5, 0.2812, 0.5, 0.2812, 1.0, 0.25, 1.0, 0.25, 0.5, 0.25, 0.5, 0.25, 1.0, 0.2188, 1.0, 0.2188, 0.5, 0.2188, 0.5, 0.2188, 1.0, 0.1875, 1.0, 0.1875, 0.5, 0.1875, 0.5, 0.1875, 1.0, 0.1562, 1.0, 0.1562, 0.5, 0.1562, 0.5, 0.1562, 1.0, 0.125, 1.0, 0.125, 0.5, 0.125, 0.5, 0.125, 1.0, 0.09375, 1.0, 0.09375, 0.5, 0.09375, 0.5, 0.09375, 1.0, 0.0625, 1.0, 0.0625, 0.5, 0.2968, 0.4854, 0.25, 0.49, 0.2032, 0.4854, 0.1582, 0.4717, 0.1167, 0.4496, 0.08029, 0.4197, 0.05045, 0.3833, 0.02827, 0.3418, 0.01461, 0.2968, 0.01, 0.25, 0.01461, 0.2032, 0.02827, 0.1582, 0.05045, 0.1167, 0.08029, 0.08029, 0.1167, 0.05045, 0.1582, 0.02827, 0.2032, 0.01461, 0.25, 0.01, 0.2968, 0.01461, 0.3418, 0.02827, 0.3833, 0.05045, 0.4197, 0.08029, 0.4496, 0.1167, 0.4717, 0.1582, 0.4854, 0.2032, 0.49, 0.25, 0.4854, 0.2968, 0.4717, 0.3418, 0.4496, 0.3833, 0.4197, 0.4197, 0.3833, 0.4496, 0.3418, 0.4717, 0.0625, 0.5, 0.0625, 1.0, 0.03125, 1.0, 0.03125, 0.5, 0.03125, 0.5, 0.03125, 1.0, 0.0, 1.0, 0.0, 0.5, 0.75, 0.49, 0.7968, 0.4854, 0.8418, 0.4717, 0.8833, 0.4496, 0.9197, 0.4197, 0.9496, 0.3833, 0.9717, 0.3418, 0.9854, 0.2968, 0.99, 0.25, 0.9854, 0.2032, 0.9717, 0.1582, 0.9496, 0.1167, 0.9197, 0.08029, 0.8833, 0.05045, 0.8418, 0.02827, 0.7968, 0.01461, 0.75, 0.01, 0.7032, 0.01461, 0.6582, 0.02827, 0.6167, 0.05045, 0.5803, 0.08029, 0.5504, 0.1167, 0.5283, 0.1582, 0.5146, 0.2032, 0.51, 0.25, 0.5146, 0.2968, 0.5283, 0.3418, 0.5504, 0.3833, 0.5803, 0.4197, 0.6167, 0.4496, 0.6582, 0.4717, 0.7032, 0.4854])
me_cylinder_003.materials.append(mat_material)
me_cylinder_003.update()

# ---- objects
ob_light = bpy.data.objects.new('Light', light_light)
ob_cylinder = bpy.data.objects.new('Cylinder', me_cylinder)
ob_cube_001 = bpy.data.objects.new('Cube.001', me_cube_001)
ob_cylinder_002 = bpy.data.objects.new('Cylinder.002', me_cylinder_003)

# ---- transforms, parenting, visibility, modifiers, constraints
ob_light.location = (4.076, 1.005, 5.904)
ob_light.rotation_euler = (0.6503, 0.05522, 1.866)
ob_light.lock_rotations_4d = False
ob_light.empty_display_type = 'ARROWS'
ob_light.color = (0.0, 0.0, 0.0, 0.0)
ob_light.lineart.crease_threshold = 0.0
ob_cylinder.location = (0.0, 0.0, 1.541)
ob_cylinder.rotation_euler = (1.571, -4.371e-08, 3.142)
ob_cylinder.scale = (0.2887, 0.2887, 0.2887)
ob_cube_001.location = (0.0, 0.0, 0.444)
ob_cylinder_002.location = (-0.009485, -0.0006252, 1.578)
ob_cylinder_002.rotation_euler = (0.1254, 1.088e-10, 1.571)
ob_cylinder_002.scale = (0.1178, 0.1178, 0.8188)

# ---- collection membership
col_collection.objects.link(ob_light)
col_collection.objects.link(ob_cylinder)
col_collection.objects.link(ob_cube_001)
col_collection.objects.link(ob_cylinder_002)

# ---- scene / render settings (as saved in the file)
scene.frame_start = 1; scene.frame_end = 240; scene.frame_set(13)
scene.render.engine = 'BLENDER_EEVEE_NEXT'
bpy.context.view_layer.update()

# ---- added for rendering (the .blend has no active camera): camera
cam_auto = bpy.data.cameras.new('AutoCamera')
cam_auto.lens = 50.0
cam_auto.sensor_width = 36.0
cam_auto.clip_end = 1000.0
ob_auto_camera = bpy.data.objects.new('AutoCamera', cam_auto)
scene.collection.objects.link(ob_auto_camera)
ob_auto_camera.location = (14.0128, -16.6561, 13.3024)
ob_auto_camera.rotation_euler = (1.09748, -7.21219e-08, 0.694738)
scene.camera = ob_auto_camera
bpy.context.view_layer.update()
